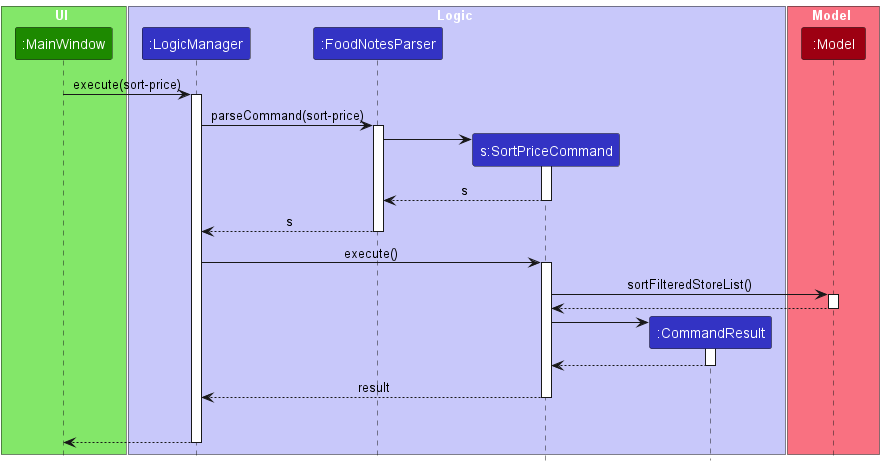

The diagram above was rendered by PlantUML. Its source (embedded in the PNG):
@startuml
!include style.puml
skinparam ArrowFontStyle plain

box UI UI_COLOR_T1
participant ":MainWindow" as MainWindow UI_COLOR
end box

box Logic LOGIC_COLOR_T1
participant ":LogicManager" as LogicManager LOGIC_COLOR
participant ":FoodNotesParser" as FoodNotesParser LOGIC_COLOR
participant "s:SortPriceCommand" as SortPriceCommand LOGIC_COLOR
participant ":CommandResult" as CommandResult LOGIC_COLOR
end box

box Model MODEL_COLOR_T1
participant ":Model" as Model MODEL_COLOR
end box
MainWindow -> LogicManager : execute(sort-price)
activate LogicManager

LogicManager -> FoodNotesParser : parseCommand(sort-price)
activate FoodNotesParser

create SortPriceCommand
FoodNotesParser -> SortPriceCommand
activate SortPriceCommand

SortPriceCommand --> FoodNotesParser : s
deactivate SortPriceCommand

FoodNotesParser --> LogicManager : s
deactivate FoodNotesParser

LogicManager -> SortPriceCommand : execute()
activate SortPriceCommand

SortPriceCommand -> Model : sortFilteredStoreList()
activate Model


Model --> SortPriceCommand
deactivate Model

create CommandResult
SortPriceCommand -> CommandResult
activate CommandResult
CommandResult --> SortPriceCommand
deactivate CommandResult

SortPriceCommand --> LogicManager : result
deactivate SortPriceCommand
SortPriceCommand -[hidden]-> LogicManager : result

MainWindow <--LogicManager
deactivate LogicManager
@enduml